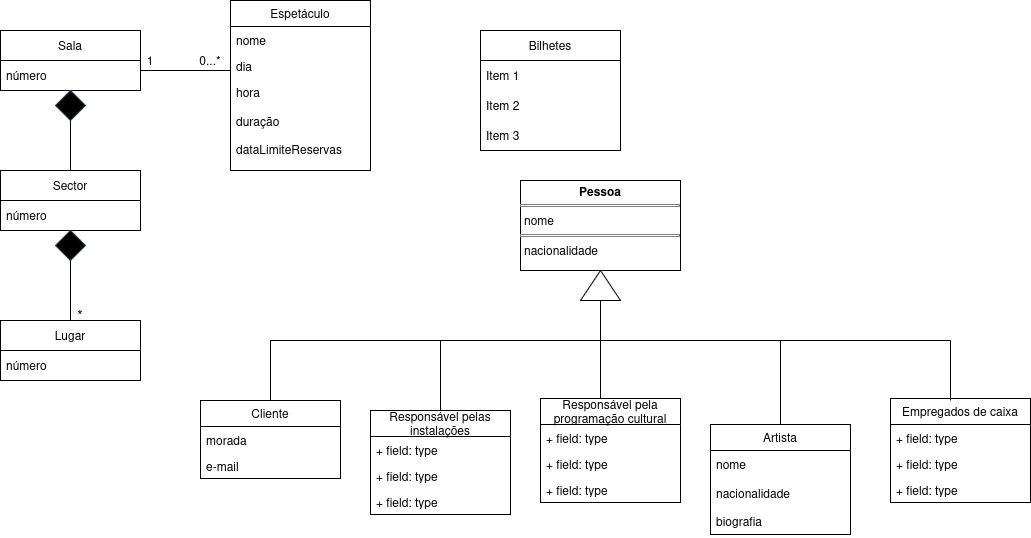

The diagram above was exported from draw.io. Its source (the exported page's mxGraphModel, read from the mxfile embedded in the PNG):
<mxGraphModel dx="1434" dy="1959" grid="1" gridSize="10" guides="1" tooltips="1" connect="1" arrows="1" fold="1" page="1" pageScale="1" pageWidth="827" pageHeight="1169" math="0" shadow="0">
  <root>
    <mxCell id="0" />
    <mxCell id="1" parent="0" />
    <mxCell id="IBLfbU517G90FB6RIkNe-3" value="Artista" style="swimlane;fontStyle=0;childLayout=stackLayout;horizontal=1;startSize=26;fillColor=none;horizontalStack=0;resizeParent=1;resizeParentMax=0;resizeLast=0;collapsible=1;marginBottom=0;whiteSpace=wrap;html=1;" parent="1" vertex="1">
      <mxGeometry x="800" y="414" width="140" height="110" as="geometry" />
    </mxCell>
    <mxCell id="IBLfbU517G90FB6RIkNe-6" value="&lt;div&gt;nome&lt;/div&gt;&lt;div&gt;&lt;br&gt;&lt;/div&gt;&lt;div&gt;nacionalidade&lt;/div&gt;&lt;div&gt;&lt;br&gt;&lt;/div&gt;&lt;div&gt;biografia&lt;/div&gt;" style="text;strokeColor=none;fillColor=none;align=left;verticalAlign=top;spacingLeft=4;spacingRight=4;overflow=hidden;rotatable=0;points=[[0,0.5],[1,0.5]];portConstraint=eastwest;whiteSpace=wrap;html=1;" parent="IBLfbU517G90FB6RIkNe-3" vertex="1">
      <mxGeometry y="26" width="140" height="84" as="geometry" />
    </mxCell>
    <mxCell id="C_iAbRc4mPS1MWoTk7ke-1" value="Sala" style="swimlane;fontStyle=0;childLayout=stackLayout;horizontal=1;startSize=30;horizontalStack=0;resizeParent=1;resizeParentMax=0;resizeLast=0;collapsible=1;marginBottom=0;whiteSpace=wrap;html=1;" parent="1" vertex="1">
      <mxGeometry x="90" y="20" width="140" height="60" as="geometry" />
    </mxCell>
    <mxCell id="C_iAbRc4mPS1MWoTk7ke-3" value="número" style="text;strokeColor=none;fillColor=none;align=left;verticalAlign=middle;spacingLeft=4;spacingRight=4;overflow=hidden;points=[[0,0.5],[1,0.5]];portConstraint=eastwest;rotatable=0;whiteSpace=wrap;html=1;" parent="C_iAbRc4mPS1MWoTk7ke-1" vertex="1">
      <mxGeometry y="30" width="140" height="30" as="geometry" />
    </mxCell>
    <mxCell id="C_iAbRc4mPS1MWoTk7ke-5" value="Sector" style="swimlane;fontStyle=0;childLayout=stackLayout;horizontal=1;startSize=30;horizontalStack=0;resizeParent=1;resizeParentMax=0;resizeLast=0;collapsible=1;marginBottom=0;whiteSpace=wrap;html=1;" parent="1" vertex="1">
      <mxGeometry x="90" y="160" width="140" height="60" as="geometry" />
    </mxCell>
    <mxCell id="C_iAbRc4mPS1MWoTk7ke-6" value="número" style="text;strokeColor=none;fillColor=none;align=left;verticalAlign=middle;spacingLeft=4;spacingRight=4;overflow=hidden;points=[[0,0.5],[1,0.5]];portConstraint=eastwest;rotatable=0;whiteSpace=wrap;html=1;" parent="C_iAbRc4mPS1MWoTk7ke-5" vertex="1">
      <mxGeometry y="30" width="140" height="30" as="geometry" />
    </mxCell>
    <mxCell id="C_iAbRc4mPS1MWoTk7ke-11" value="" style="rhombus;whiteSpace=wrap;html=1;strokeColor=#314354;fillColor=#000000;fontColor=#ffffff;" parent="1" vertex="1">
      <mxGeometry x="145" y="80" width="30" height="30" as="geometry" />
    </mxCell>
    <mxCell id="C_iAbRc4mPS1MWoTk7ke-12" value="" style="endArrow=none;html=1;rounded=0;entryX=0.5;entryY=1;entryDx=0;entryDy=0;" parent="1" edge="1" target="C_iAbRc4mPS1MWoTk7ke-11">
      <mxGeometry width="50" height="50" relative="1" as="geometry">
        <mxPoint x="160" y="160" as="sourcePoint" />
        <mxPoint x="239" y="160" as="targetPoint" />
      </mxGeometry>
    </mxCell>
    <mxCell id="C_iAbRc4mPS1MWoTk7ke-13" value="1" style="text;html=1;align=center;verticalAlign=middle;whiteSpace=wrap;rounded=0;" parent="1" vertex="1">
      <mxGeometry x="210" y="35" width="60" height="30" as="geometry" />
    </mxCell>
    <mxCell id="C_iAbRc4mPS1MWoTk7ke-15" value="Lugar" style="swimlane;fontStyle=0;childLayout=stackLayout;horizontal=1;startSize=30;horizontalStack=0;resizeParent=1;resizeParentMax=0;resizeLast=0;collapsible=1;marginBottom=0;whiteSpace=wrap;html=1;" parent="1" vertex="1">
      <mxGeometry x="90" y="310" width="140" height="60" as="geometry" />
    </mxCell>
    <mxCell id="C_iAbRc4mPS1MWoTk7ke-16" value="número" style="text;strokeColor=none;fillColor=none;align=left;verticalAlign=middle;spacingLeft=4;spacingRight=4;overflow=hidden;points=[[0,0.5],[1,0.5]];portConstraint=eastwest;rotatable=0;whiteSpace=wrap;html=1;" parent="C_iAbRc4mPS1MWoTk7ke-15" vertex="1">
      <mxGeometry y="30" width="140" height="30" as="geometry" />
    </mxCell>
    <mxCell id="C_iAbRc4mPS1MWoTk7ke-20" value="" style="rhombus;whiteSpace=wrap;html=1;strokeColor=#314354;fillColor=#000000;fontColor=#ffffff;" parent="1" vertex="1">
      <mxGeometry x="145" y="220" width="30" height="30" as="geometry" />
    </mxCell>
    <mxCell id="C_iAbRc4mPS1MWoTk7ke-21" value="" style="endArrow=none;html=1;rounded=0;" parent="1" source="C_iAbRc4mPS1MWoTk7ke-15" edge="1">
      <mxGeometry width="50" height="50" relative="1" as="geometry">
        <mxPoint x="110" y="300" as="sourcePoint" />
        <mxPoint x="160" y="250" as="targetPoint" />
      </mxGeometry>
    </mxCell>
    <mxCell id="C_iAbRc4mPS1MWoTk7ke-23" value="&lt;font style=&quot;font-size: 14px;&quot;&gt;*&lt;/font&gt;" style="text;html=1;align=center;verticalAlign=middle;whiteSpace=wrap;rounded=0;" parent="1" vertex="1">
      <mxGeometry x="140" y="290" width="60" height="30" as="geometry" />
    </mxCell>
    <mxCell id="JEa9zyxHabWUnXTKw41E-2" value="Espetáculo" style="swimlane;fontStyle=0;childLayout=stackLayout;horizontal=1;startSize=26;fillColor=none;horizontalStack=0;resizeParent=1;resizeParentMax=0;resizeLast=0;collapsible=1;marginBottom=0;whiteSpace=wrap;html=1;" vertex="1" parent="1">
      <mxGeometry x="320" y="-10" width="140" height="170" as="geometry" />
    </mxCell>
    <mxCell id="JEa9zyxHabWUnXTKw41E-3" value="nome" style="text;strokeColor=none;fillColor=none;align=left;verticalAlign=top;spacingLeft=4;spacingRight=4;overflow=hidden;rotatable=0;points=[[0,0.5],[1,0.5]];portConstraint=eastwest;whiteSpace=wrap;html=1;" vertex="1" parent="JEa9zyxHabWUnXTKw41E-2">
      <mxGeometry y="26" width="140" height="26" as="geometry" />
    </mxCell>
    <mxCell id="JEa9zyxHabWUnXTKw41E-4" value="dia" style="text;strokeColor=none;fillColor=none;align=left;verticalAlign=top;spacingLeft=4;spacingRight=4;overflow=hidden;rotatable=0;points=[[0,0.5],[1,0.5]];portConstraint=eastwest;whiteSpace=wrap;html=1;" vertex="1" parent="JEa9zyxHabWUnXTKw41E-2">
      <mxGeometry y="52" width="140" height="26" as="geometry" />
    </mxCell>
    <mxCell id="JEa9zyxHabWUnXTKw41E-5" value="&lt;div&gt;hora&lt;/div&gt;&lt;div&gt;&lt;br&gt;&lt;/div&gt;&lt;div&gt;duração&lt;/div&gt;&lt;div&gt;&lt;br&gt;&lt;/div&gt;&lt;div&gt;dataLimiteReservas&lt;/div&gt;" style="text;strokeColor=none;fillColor=none;align=left;verticalAlign=top;spacingLeft=4;spacingRight=4;overflow=hidden;rotatable=0;points=[[0,0.5],[1,0.5]];portConstraint=eastwest;whiteSpace=wrap;html=1;" vertex="1" parent="JEa9zyxHabWUnXTKw41E-2">
      <mxGeometry y="78" width="140" height="92" as="geometry" />
    </mxCell>
    <mxCell id="h-FECZfuSqmPr6riXS6A-2" value="Cliente" style="swimlane;fontStyle=0;childLayout=stackLayout;horizontal=1;startSize=26;fillColor=none;horizontalStack=0;resizeParent=1;resizeParentMax=0;resizeLast=0;collapsible=1;marginBottom=0;whiteSpace=wrap;html=1;" vertex="1" parent="1">
      <mxGeometry x="290" y="390" width="140" height="78" as="geometry" />
    </mxCell>
    <mxCell id="h-FECZfuSqmPr6riXS6A-5" value="morada" style="text;strokeColor=none;fillColor=none;align=left;verticalAlign=top;spacingLeft=4;spacingRight=4;overflow=hidden;rotatable=0;points=[[0,0.5],[1,0.5]];portConstraint=eastwest;whiteSpace=wrap;html=1;" vertex="1" parent="h-FECZfuSqmPr6riXS6A-2">
      <mxGeometry y="26" width="140" height="26" as="geometry" />
    </mxCell>
    <mxCell id="h-FECZfuSqmPr6riXS6A-6" value="e-mail" style="text;strokeColor=none;fillColor=none;align=left;verticalAlign=top;spacingLeft=4;spacingRight=4;overflow=hidden;rotatable=0;points=[[0,0.5],[1,0.5]];portConstraint=eastwest;whiteSpace=wrap;html=1;" vertex="1" parent="h-FECZfuSqmPr6riXS6A-2">
      <mxGeometry y="52" width="140" height="26" as="geometry" />
    </mxCell>
    <mxCell id="h-FECZfuSqmPr6riXS6A-8" value="&lt;p style=&quot;margin:0px;margin-top:4px;text-align:center;&quot;&gt;&lt;b&gt;Pessoa&lt;/b&gt;&lt;/p&gt;&lt;hr size=&quot;1&quot; style=&quot;border-style:solid;&quot;&gt;&lt;p style=&quot;margin:0px;margin-left:4px;&quot;&gt;nome&lt;/p&gt;&lt;hr size=&quot;1&quot; style=&quot;border-style:solid;&quot;&gt;&lt;p style=&quot;margin:0px;margin-left:4px;&quot;&gt;nacionalidade&lt;/p&gt;" style="verticalAlign=top;align=left;overflow=fill;html=1;whiteSpace=wrap;" vertex="1" parent="1">
      <mxGeometry x="610" y="170" width="160" height="90" as="geometry" />
    </mxCell>
    <mxCell id="JEa9zyxHabWUnXTKw41E-10" value="" style="endArrow=none;html=1;rounded=0;entryX=0.5;entryY=1;entryDx=0;entryDy=0;" edge="1" parent="1">
      <mxGeometry width="50" height="50" relative="1" as="geometry">
        <mxPoint x="320" y="60" as="sourcePoint" />
        <mxPoint x="230" y="60" as="targetPoint" />
      </mxGeometry>
    </mxCell>
    <mxCell id="h-FECZfuSqmPr6riXS6A-10" value="Empregados de caixa" style="swimlane;fontStyle=0;childLayout=stackLayout;horizontal=1;startSize=26;fillColor=none;horizontalStack=0;resizeParent=1;resizeParentMax=0;resizeLast=0;collapsible=1;marginBottom=0;whiteSpace=wrap;html=1;" vertex="1" parent="1">
      <mxGeometry x="980" y="388" width="140" height="104" as="geometry" />
    </mxCell>
    <mxCell id="h-FECZfuSqmPr6riXS6A-11" value="+ field: type" style="text;strokeColor=none;fillColor=none;align=left;verticalAlign=top;spacingLeft=4;spacingRight=4;overflow=hidden;rotatable=0;points=[[0,0.5],[1,0.5]];portConstraint=eastwest;whiteSpace=wrap;html=1;" vertex="1" parent="h-FECZfuSqmPr6riXS6A-10">
      <mxGeometry y="26" width="140" height="26" as="geometry" />
    </mxCell>
    <mxCell id="h-FECZfuSqmPr6riXS6A-12" value="+ field: type" style="text;strokeColor=none;fillColor=none;align=left;verticalAlign=top;spacingLeft=4;spacingRight=4;overflow=hidden;rotatable=0;points=[[0,0.5],[1,0.5]];portConstraint=eastwest;whiteSpace=wrap;html=1;" vertex="1" parent="h-FECZfuSqmPr6riXS6A-10">
      <mxGeometry y="52" width="140" height="26" as="geometry" />
    </mxCell>
    <mxCell id="h-FECZfuSqmPr6riXS6A-13" value="+ field: type" style="text;strokeColor=none;fillColor=none;align=left;verticalAlign=top;spacingLeft=4;spacingRight=4;overflow=hidden;rotatable=0;points=[[0,0.5],[1,0.5]];portConstraint=eastwest;whiteSpace=wrap;html=1;" vertex="1" parent="h-FECZfuSqmPr6riXS6A-10">
      <mxGeometry y="78" width="140" height="26" as="geometry" />
    </mxCell>
    <mxCell id="h-FECZfuSqmPr6riXS6A-14" value="Responsável pelas instalações" style="swimlane;fontStyle=0;childLayout=stackLayout;horizontal=1;startSize=26;fillColor=none;horizontalStack=0;resizeParent=1;resizeParentMax=0;resizeLast=0;collapsible=1;marginBottom=0;whiteSpace=wrap;html=1;" vertex="1" parent="1">
      <mxGeometry x="460" y="400" width="140" height="104" as="geometry" />
    </mxCell>
    <mxCell id="h-FECZfuSqmPr6riXS6A-15" value="+ field: type" style="text;strokeColor=none;fillColor=none;align=left;verticalAlign=top;spacingLeft=4;spacingRight=4;overflow=hidden;rotatable=0;points=[[0,0.5],[1,0.5]];portConstraint=eastwest;whiteSpace=wrap;html=1;" vertex="1" parent="h-FECZfuSqmPr6riXS6A-14">
      <mxGeometry y="26" width="140" height="26" as="geometry" />
    </mxCell>
    <mxCell id="h-FECZfuSqmPr6riXS6A-16" value="+ field: type" style="text;strokeColor=none;fillColor=none;align=left;verticalAlign=top;spacingLeft=4;spacingRight=4;overflow=hidden;rotatable=0;points=[[0,0.5],[1,0.5]];portConstraint=eastwest;whiteSpace=wrap;html=1;" vertex="1" parent="h-FECZfuSqmPr6riXS6A-14">
      <mxGeometry y="52" width="140" height="26" as="geometry" />
    </mxCell>
    <mxCell id="h-FECZfuSqmPr6riXS6A-17" value="+ field: type" style="text;strokeColor=none;fillColor=none;align=left;verticalAlign=top;spacingLeft=4;spacingRight=4;overflow=hidden;rotatable=0;points=[[0,0.5],[1,0.5]];portConstraint=eastwest;whiteSpace=wrap;html=1;" vertex="1" parent="h-FECZfuSqmPr6riXS6A-14">
      <mxGeometry y="78" width="140" height="26" as="geometry" />
    </mxCell>
    <mxCell id="h-FECZfuSqmPr6riXS6A-18" value="Responsável pela programação cultural" style="swimlane;fontStyle=0;childLayout=stackLayout;horizontal=1;startSize=26;fillColor=none;horizontalStack=0;resizeParent=1;resizeParentMax=0;resizeLast=0;collapsible=1;marginBottom=0;whiteSpace=wrap;html=1;" vertex="1" parent="1">
      <mxGeometry x="630" y="388" width="140" height="104" as="geometry" />
    </mxCell>
    <mxCell id="h-FECZfuSqmPr6riXS6A-19" value="+ field: type" style="text;strokeColor=none;fillColor=none;align=left;verticalAlign=top;spacingLeft=4;spacingRight=4;overflow=hidden;rotatable=0;points=[[0,0.5],[1,0.5]];portConstraint=eastwest;whiteSpace=wrap;html=1;" vertex="1" parent="h-FECZfuSqmPr6riXS6A-18">
      <mxGeometry y="26" width="140" height="26" as="geometry" />
    </mxCell>
    <mxCell id="h-FECZfuSqmPr6riXS6A-20" value="+ field: type" style="text;strokeColor=none;fillColor=none;align=left;verticalAlign=top;spacingLeft=4;spacingRight=4;overflow=hidden;rotatable=0;points=[[0,0.5],[1,0.5]];portConstraint=eastwest;whiteSpace=wrap;html=1;" vertex="1" parent="h-FECZfuSqmPr6riXS6A-18">
      <mxGeometry y="52" width="140" height="26" as="geometry" />
    </mxCell>
    <mxCell id="h-FECZfuSqmPr6riXS6A-21" value="+ field: type" style="text;strokeColor=none;fillColor=none;align=left;verticalAlign=top;spacingLeft=4;spacingRight=4;overflow=hidden;rotatable=0;points=[[0,0.5],[1,0.5]];portConstraint=eastwest;whiteSpace=wrap;html=1;" vertex="1" parent="h-FECZfuSqmPr6riXS6A-18">
      <mxGeometry y="78" width="140" height="26" as="geometry" />
    </mxCell>
    <mxCell id="qyHlr0KLaqskX21mQouX-1" value="Bilhetes" style="swimlane;fontStyle=0;childLayout=stackLayout;horizontal=1;startSize=30;horizontalStack=0;resizeParent=1;resizeParentMax=0;resizeLast=0;collapsible=1;marginBottom=0;whiteSpace=wrap;html=1;" vertex="1" parent="1">
      <mxGeometry x="570" y="20" width="140" height="120" as="geometry" />
    </mxCell>
    <mxCell id="qyHlr0KLaqskX21mQouX-2" value="Item 1" style="text;strokeColor=none;fillColor=none;align=left;verticalAlign=middle;spacingLeft=4;spacingRight=4;overflow=hidden;points=[[0,0.5],[1,0.5]];portConstraint=eastwest;rotatable=0;whiteSpace=wrap;html=1;" vertex="1" parent="qyHlr0KLaqskX21mQouX-1">
      <mxGeometry y="30" width="140" height="30" as="geometry" />
    </mxCell>
    <mxCell id="qyHlr0KLaqskX21mQouX-3" value="Item 2" style="text;strokeColor=none;fillColor=none;align=left;verticalAlign=middle;spacingLeft=4;spacingRight=4;overflow=hidden;points=[[0,0.5],[1,0.5]];portConstraint=eastwest;rotatable=0;whiteSpace=wrap;html=1;" vertex="1" parent="qyHlr0KLaqskX21mQouX-1">
      <mxGeometry y="60" width="140" height="30" as="geometry" />
    </mxCell>
    <mxCell id="qyHlr0KLaqskX21mQouX-4" value="Item 3" style="text;strokeColor=none;fillColor=none;align=left;verticalAlign=middle;spacingLeft=4;spacingRight=4;overflow=hidden;points=[[0,0.5],[1,0.5]];portConstraint=eastwest;rotatable=0;whiteSpace=wrap;html=1;" vertex="1" parent="qyHlr0KLaqskX21mQouX-1">
      <mxGeometry y="90" width="140" height="30" as="geometry" />
    </mxCell>
    <mxCell id="N8QtCqTTexEi81yd2NOj-2" value="" style="triangle;whiteSpace=wrap;html=1;rotation=-180;direction=south;" vertex="1" parent="1">
      <mxGeometry x="670" y="260" width="40" height="30" as="geometry" />
    </mxCell>
    <mxCell id="JEa9zyxHabWUnXTKw41E-14" value="0...*" style="text;html=1;align=center;verticalAlign=middle;whiteSpace=wrap;rounded=0;" vertex="1" parent="1">
      <mxGeometry x="270" y="35" width="60" height="30" as="geometry" />
    </mxCell>
    <mxCell id="N8QtCqTTexEi81yd2NOj-4" value="" style="endArrow=none;html=1;rounded=0;entryX=0;entryY=0.5;entryDx=0;entryDy=0;exitX=0.5;exitY=0;exitDx=0;exitDy=0;" edge="1" parent="1" source="h-FECZfuSqmPr6riXS6A-2" target="N8QtCqTTexEi81yd2NOj-2">
      <mxGeometry width="50" height="50" relative="1" as="geometry">
        <mxPoint x="700" y="360" as="sourcePoint" />
        <mxPoint x="750" y="310" as="targetPoint" />
        <Array as="points">
          <mxPoint x="360" y="330" />
          <mxPoint x="690" y="330" />
        </Array>
      </mxGeometry>
    </mxCell>
    <mxCell id="N8QtCqTTexEi81yd2NOj-6" value="" style="endArrow=none;html=1;rounded=0;exitX=0.5;exitY=0;exitDx=0;exitDy=0;" edge="1" parent="1" source="h-FECZfuSqmPr6riXS6A-14">
      <mxGeometry width="50" height="50" relative="1" as="geometry">
        <mxPoint x="700" y="360" as="sourcePoint" />
        <mxPoint x="530" y="330" as="targetPoint" />
      </mxGeometry>
    </mxCell>
    <mxCell id="N8QtCqTTexEi81yd2NOj-8" value="" style="endArrow=none;html=1;rounded=0;" edge="1" parent="1">
      <mxGeometry width="50" height="50" relative="1" as="geometry">
        <mxPoint x="660" y="330" as="sourcePoint" />
        <mxPoint x="1040" y="330" as="targetPoint" />
      </mxGeometry>
    </mxCell>
    <mxCell id="N8QtCqTTexEi81yd2NOj-9" value="" style="endArrow=none;html=1;rounded=0;exitX=0.5;exitY=0;exitDx=0;exitDy=0;" edge="1" parent="1" source="IBLfbU517G90FB6RIkNe-3">
      <mxGeometry width="50" height="50" relative="1" as="geometry">
        <mxPoint x="700" y="360" as="sourcePoint" />
        <mxPoint x="870" y="330" as="targetPoint" />
        <Array as="points" />
      </mxGeometry>
    </mxCell>
    <mxCell id="N8QtCqTTexEi81yd2NOj-10" value="" style="endArrow=none;html=1;rounded=0;exitX=0.5;exitY=0;exitDx=0;exitDy=0;" edge="1" parent="1">
      <mxGeometry width="50" height="50" relative="1" as="geometry">
        <mxPoint x="1040" y="390" as="sourcePoint" />
        <mxPoint x="1040" y="330" as="targetPoint" />
        <Array as="points" />
      </mxGeometry>
    </mxCell>
    <mxCell id="N8QtCqTTexEi81yd2NOj-11" value="" style="endArrow=none;html=1;rounded=0;exitX=0.5;exitY=0;exitDx=0;exitDy=0;" edge="1" parent="1">
      <mxGeometry width="50" height="50" relative="1" as="geometry">
        <mxPoint x="690" y="388" as="sourcePoint" />
        <mxPoint x="690" y="328" as="targetPoint" />
        <Array as="points" />
      </mxGeometry>
    </mxCell>
  </root>
</mxGraphModel>